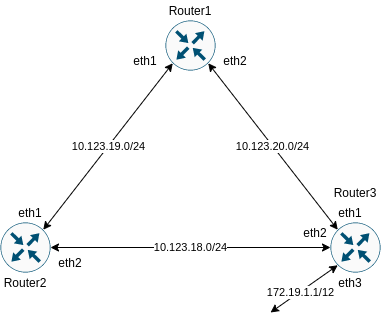

The diagram above was exported from draw.io. Its source (the exported page's mxGraphModel, read from the mxfile embedded in the PNG):
<mxGraphModel dx="415" dy="416" grid="1" gridSize="10" guides="1" tooltips="1" connect="1" arrows="1" fold="1" page="1" pageScale="1" pageWidth="850" pageHeight="1100" math="0" shadow="0">
  <root>
    <mxCell id="0" />
    <mxCell id="1" parent="0" />
    <mxCell id="TOCyHWaf1u47HY2-X2gy-1" value="" style="points=[[0.5,0,0],[1,0.5,0],[0.5,1,0],[0,0.5,0],[0.145,0.145,0],[0.8555,0.145,0],[0.855,0.8555,0],[0.145,0.855,0]];verticalLabelPosition=bottom;html=1;verticalAlign=top;aspect=fixed;align=center;pointerEvents=1;shape=mxgraph.cisco19.rect;prIcon=router;fillColor=#FAFAFA;strokeColor=#005073;" vertex="1" parent="1">
      <mxGeometry x="435" y="158" width="50" height="50" as="geometry" />
    </mxCell>
    <mxCell id="TOCyHWaf1u47HY2-X2gy-2" value="" style="points=[[0.5,0,0],[1,0.5,0],[0.5,1,0],[0,0.5,0],[0.145,0.145,0],[0.8555,0.145,0],[0.855,0.8555,0],[0.145,0.855,0]];verticalLabelPosition=bottom;html=1;verticalAlign=top;aspect=fixed;align=center;pointerEvents=1;shape=mxgraph.cisco19.rect;prIcon=router;fillColor=#FAFAFA;strokeColor=#005073;" vertex="1" parent="1">
      <mxGeometry x="600" y="360" width="50" height="50" as="geometry" />
    </mxCell>
    <mxCell id="TOCyHWaf1u47HY2-X2gy-4" value="" style="points=[[0.5,0,0],[1,0.5,0],[0.5,1,0],[0,0.5,0],[0.145,0.145,0],[0.8555,0.145,0],[0.855,0.8555,0],[0.145,0.855,0]];verticalLabelPosition=bottom;html=1;verticalAlign=top;aspect=fixed;align=center;pointerEvents=1;shape=mxgraph.cisco19.rect;prIcon=router;fillColor=#FAFAFA;strokeColor=#005073;" vertex="1" parent="1">
      <mxGeometry x="270" y="360" width="50" height="50" as="geometry" />
    </mxCell>
    <mxCell id="TOCyHWaf1u47HY2-X2gy-8" value="10.123.19.0/24" style="endArrow=classic;startArrow=classic;html=1;exitX=0.8555;exitY=0.145;exitDx=0;exitDy=0;exitPerimeter=0;entryX=0.145;entryY=0.855;entryDx=0;entryDy=0;entryPerimeter=0;" edge="1" parent="1" source="TOCyHWaf1u47HY2-X2gy-4" target="TOCyHWaf1u47HY2-X2gy-1">
      <mxGeometry width="50" height="50" relative="1" as="geometry">
        <mxPoint x="290" y="290" as="sourcePoint" />
        <mxPoint x="340" y="240" as="targetPoint" />
      </mxGeometry>
    </mxCell>
    <mxCell id="TOCyHWaf1u47HY2-X2gy-9" value="10.123.20.0/24" style="endArrow=classic;startArrow=classic;html=1;entryX=0.855;entryY=0.8555;entryDx=0;entryDy=0;entryPerimeter=0;exitX=0.145;exitY=0.145;exitDx=0;exitDy=0;exitPerimeter=0;" edge="1" parent="1" source="TOCyHWaf1u47HY2-X2gy-2" target="TOCyHWaf1u47HY2-X2gy-1">
      <mxGeometry width="50" height="50" relative="1" as="geometry">
        <mxPoint x="560" y="360" as="sourcePoint" />
        <mxPoint x="490" y="220" as="targetPoint" />
      </mxGeometry>
    </mxCell>
    <mxCell id="TOCyHWaf1u47HY2-X2gy-10" value="10.123.18.0/24" style="endArrow=classic;startArrow=classic;html=1;entryX=0;entryY=0.5;entryDx=0;entryDy=0;entryPerimeter=0;exitX=1;exitY=0.5;exitDx=0;exitDy=0;exitPerimeter=0;" edge="1" parent="1" source="TOCyHWaf1u47HY2-X2gy-4" target="TOCyHWaf1u47HY2-X2gy-2">
      <mxGeometry width="50" height="50" relative="1" as="geometry">
        <mxPoint x="440" y="430" as="sourcePoint" />
        <mxPoint x="490" y="380" as="targetPoint" />
      </mxGeometry>
    </mxCell>
    <mxCell id="TOCyHWaf1u47HY2-X2gy-11" value="172.19.1.1/12" style="endArrow=classic;startArrow=classic;html=1;entryX=0.145;entryY=0.855;entryDx=0;entryDy=0;entryPerimeter=0;" edge="1" parent="1" target="TOCyHWaf1u47HY2-X2gy-2">
      <mxGeometry x="-0.1229" y="-1" width="50" height="50" relative="1" as="geometry">
        <mxPoint x="540" y="450" as="sourcePoint" />
        <mxPoint x="660" y="460" as="targetPoint" />
        <mxPoint as="offset" />
      </mxGeometry>
    </mxCell>
    <mxCell id="TOCyHWaf1u47HY2-X2gy-12" value="eth1" style="text;html=1;strokeColor=none;fillColor=none;align=center;verticalAlign=middle;whiteSpace=wrap;rounded=0;" vertex="1" parent="1">
      <mxGeometry x="280" y="340" width="40" height="20" as="geometry" />
    </mxCell>
    <mxCell id="TOCyHWaf1u47HY2-X2gy-13" value="eth2" style="text;html=1;strokeColor=none;fillColor=none;align=center;verticalAlign=middle;whiteSpace=wrap;rounded=0;" vertex="1" parent="1">
      <mxGeometry x="320" y="390" width="40" height="20" as="geometry" />
    </mxCell>
    <mxCell id="TOCyHWaf1u47HY2-X2gy-14" value="eth2" style="text;html=1;strokeColor=none;fillColor=none;align=center;verticalAlign=middle;whiteSpace=wrap;rounded=0;" vertex="1" parent="1">
      <mxGeometry x="565" y="360" width="40" height="20" as="geometry" />
    </mxCell>
    <mxCell id="TOCyHWaf1u47HY2-X2gy-15" value="eth1" style="text;html=1;strokeColor=none;fillColor=none;align=center;verticalAlign=middle;whiteSpace=wrap;rounded=0;" vertex="1" parent="1">
      <mxGeometry x="600" y="340" width="40" height="20" as="geometry" />
    </mxCell>
    <mxCell id="TOCyHWaf1u47HY2-X2gy-16" value="eth2" style="text;html=1;strokeColor=none;fillColor=none;align=center;verticalAlign=middle;whiteSpace=wrap;rounded=0;" vertex="1" parent="1">
      <mxGeometry x="485" y="188" width="40" height="20" as="geometry" />
    </mxCell>
    <mxCell id="TOCyHWaf1u47HY2-X2gy-17" value="eth1" style="text;html=1;strokeColor=none;fillColor=none;align=center;verticalAlign=middle;whiteSpace=wrap;rounded=0;" vertex="1" parent="1">
      <mxGeometry x="395" y="188" width="40" height="20" as="geometry" />
    </mxCell>
    <mxCell id="TOCyHWaf1u47HY2-X2gy-18" value="eth3" style="text;html=1;strokeColor=none;fillColor=none;align=center;verticalAlign=middle;whiteSpace=wrap;rounded=0;" vertex="1" parent="1">
      <mxGeometry x="600" y="410" width="40" height="20" as="geometry" />
    </mxCell>
    <mxCell id="TOCyHWaf1u47HY2-X2gy-19" value="Router1" style="text;html=1;strokeColor=none;fillColor=none;align=center;verticalAlign=middle;whiteSpace=wrap;rounded=0;" vertex="1" parent="1">
      <mxGeometry x="440" y="138" width="40" height="20" as="geometry" />
    </mxCell>
    <mxCell id="TOCyHWaf1u47HY2-X2gy-20" value="Router2" style="text;html=1;strokeColor=none;fillColor=none;align=center;verticalAlign=middle;whiteSpace=wrap;rounded=0;" vertex="1" parent="1">
      <mxGeometry x="275" y="410" width="40" height="20" as="geometry" />
    </mxCell>
    <mxCell id="TOCyHWaf1u47HY2-X2gy-21" value="Router3" style="text;html=1;strokeColor=none;fillColor=none;align=center;verticalAlign=middle;whiteSpace=wrap;rounded=0;" vertex="1" parent="1">
      <mxGeometry x="605" y="320" width="40" height="20" as="geometry" />
    </mxCell>
  </root>
</mxGraphModel>